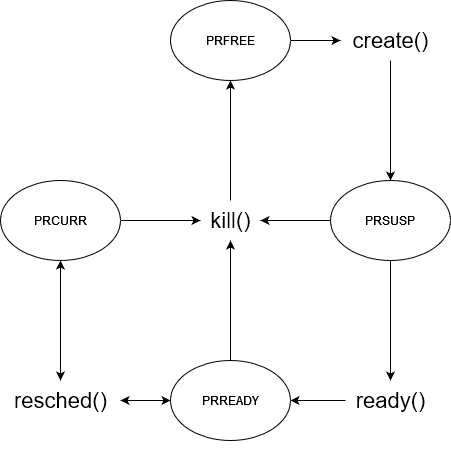

The diagram above was exported from draw.io. Its source (the exported page's mxGraphModel, read from the mxfile embedded in the PNG):
<mxGraphModel dx="1360" dy="741" grid="1" gridSize="10" guides="1" tooltips="1" connect="1" arrows="1" fold="1" page="1" pageScale="1" pageWidth="850" pageHeight="1100" math="0" shadow="0">
  <root>
    <mxCell id="0" />
    <mxCell id="1" parent="0" />
    <mxCell id="vhy3RWDSuz6NBlIv_E4q-88" style="edgeStyle=none;rounded=0;orthogonalLoop=1;jettySize=auto;html=1;exitX=0.5;exitY=0;exitDx=0;exitDy=0;fontSize=22;" edge="1" parent="1" source="vhy3RWDSuz6NBlIv_E4q-42" target="vhy3RWDSuz6NBlIv_E4q-63">
      <mxGeometry relative="1" as="geometry" />
    </mxCell>
    <mxCell id="vhy3RWDSuz6NBlIv_E4q-42" value="PRREADY" style="ellipse;whiteSpace=wrap;html=1;" vertex="1" parent="1">
      <mxGeometry x="430" y="370" width="120" height="80" as="geometry" />
    </mxCell>
    <mxCell id="vhy3RWDSuz6NBlIv_E4q-78" style="edgeStyle=none;rounded=0;orthogonalLoop=1;jettySize=auto;html=1;exitX=1;exitY=0.5;exitDx=0;exitDy=0;fontSize=22;" edge="1" parent="1" source="vhy3RWDSuz6NBlIv_E4q-43" target="vhy3RWDSuz6NBlIv_E4q-51">
      <mxGeometry relative="1" as="geometry">
        <mxPoint x="660" y="49.66666666666663" as="targetPoint" />
      </mxGeometry>
    </mxCell>
    <mxCell id="vhy3RWDSuz6NBlIv_E4q-43" value="PRFREE" style="ellipse;whiteSpace=wrap;html=1;" vertex="1" parent="1">
      <mxGeometry x="430" y="10" width="120" height="80" as="geometry" />
    </mxCell>
    <mxCell id="vhy3RWDSuz6NBlIv_E4q-85" value="" style="edgeStyle=none;rounded=0;orthogonalLoop=1;jettySize=auto;html=1;fontSize=22;" edge="1" parent="1" source="vhy3RWDSuz6NBlIv_E4q-44" target="vhy3RWDSuz6NBlIv_E4q-80">
      <mxGeometry relative="1" as="geometry" />
    </mxCell>
    <mxCell id="vhy3RWDSuz6NBlIv_E4q-89" value="" style="edgeStyle=none;rounded=0;orthogonalLoop=1;jettySize=auto;html=1;fontSize=22;" edge="1" parent="1" source="vhy3RWDSuz6NBlIv_E4q-44" target="vhy3RWDSuz6NBlIv_E4q-63">
      <mxGeometry relative="1" as="geometry" />
    </mxCell>
    <mxCell id="vhy3RWDSuz6NBlIv_E4q-44" value="PRSUSP" style="ellipse;whiteSpace=wrap;html=1;" vertex="1" parent="1">
      <mxGeometry x="590" y="190" width="120" height="80" as="geometry" />
    </mxCell>
    <mxCell id="vhy3RWDSuz6NBlIv_E4q-79" value="" style="edgeStyle=none;rounded=0;orthogonalLoop=1;jettySize=auto;html=1;fontSize=22;" edge="1" parent="1" source="vhy3RWDSuz6NBlIv_E4q-51" target="vhy3RWDSuz6NBlIv_E4q-44">
      <mxGeometry relative="1" as="geometry" />
    </mxCell>
    <mxCell id="vhy3RWDSuz6NBlIv_E4q-51" value="create()" style="text;html=1;align=center;verticalAlign=middle;resizable=0;points=[];autosize=1;strokeColor=none;fillColor=none;fontSize=22;" vertex="1" parent="1">
      <mxGeometry x="600" y="30" width="100" height="40" as="geometry" />
    </mxCell>
    <mxCell id="vhy3RWDSuz6NBlIv_E4q-87" value="" style="edgeStyle=none;rounded=0;orthogonalLoop=1;jettySize=auto;html=1;fontSize=22;" edge="1" parent="1" source="vhy3RWDSuz6NBlIv_E4q-52" target="vhy3RWDSuz6NBlIv_E4q-63">
      <mxGeometry relative="1" as="geometry" />
    </mxCell>
    <mxCell id="vhy3RWDSuz6NBlIv_E4q-52" value="PRCURR" style="ellipse;whiteSpace=wrap;html=1;" vertex="1" parent="1">
      <mxGeometry x="260" y="190" width="120" height="80" as="geometry" />
    </mxCell>
    <mxCell id="vhy3RWDSuz6NBlIv_E4q-75" value="" style="edgeStyle=none;rounded=0;orthogonalLoop=1;jettySize=auto;html=1;fontSize=22;" edge="1" parent="1" source="vhy3RWDSuz6NBlIv_E4q-63" target="vhy3RWDSuz6NBlIv_E4q-43">
      <mxGeometry relative="1" as="geometry" />
    </mxCell>
    <mxCell id="vhy3RWDSuz6NBlIv_E4q-63" value="kill()" style="text;html=1;align=center;verticalAlign=middle;resizable=0;points=[];autosize=1;strokeColor=none;fillColor=none;rotation=0;fontSize=22;" vertex="1" parent="1">
      <mxGeometry x="460" y="210" width="60" height="40" as="geometry" />
    </mxCell>
    <mxCell id="vhy3RWDSuz6NBlIv_E4q-66" style="edgeStyle=orthogonalEdgeStyle;rounded=0;orthogonalLoop=1;jettySize=auto;html=1;exitX=0.5;exitY=1;exitDx=0;exitDy=0;" edge="1" parent="1" source="vhy3RWDSuz6NBlIv_E4q-42" target="vhy3RWDSuz6NBlIv_E4q-42">
      <mxGeometry relative="1" as="geometry" />
    </mxCell>
    <mxCell id="vhy3RWDSuz6NBlIv_E4q-54" value="resched()" style="text;html=1;align=center;verticalAlign=middle;resizable=0;points=[];autosize=1;strokeColor=none;fillColor=none;fontSize=22;" vertex="1" parent="1">
      <mxGeometry x="260" y="390" width="120" height="40" as="geometry" />
    </mxCell>
    <mxCell id="vhy3RWDSuz6NBlIv_E4q-86" value="" style="edgeStyle=none;rounded=0;orthogonalLoop=1;jettySize=auto;html=1;fontSize=22;" edge="1" parent="1" source="vhy3RWDSuz6NBlIv_E4q-80" target="vhy3RWDSuz6NBlIv_E4q-42">
      <mxGeometry relative="1" as="geometry" />
    </mxCell>
    <mxCell id="vhy3RWDSuz6NBlIv_E4q-80" value="ready()" style="text;html=1;align=center;verticalAlign=middle;resizable=0;points=[];autosize=1;strokeColor=none;fillColor=none;fontSize=22;" vertex="1" parent="1">
      <mxGeometry x="605" y="390" width="90" height="40" as="geometry" />
    </mxCell>
    <mxCell id="vhy3RWDSuz6NBlIv_E4q-83" value="" style="endArrow=classic;startArrow=classic;html=1;rounded=0;fontSize=22;entryX=0.5;entryY=1;entryDx=0;entryDy=0;" edge="1" parent="1" source="vhy3RWDSuz6NBlIv_E4q-54" target="vhy3RWDSuz6NBlIv_E4q-52">
      <mxGeometry width="50" height="50" relative="1" as="geometry">
        <mxPoint x="460" y="380" as="sourcePoint" />
        <mxPoint x="510" y="330" as="targetPoint" />
      </mxGeometry>
    </mxCell>
    <mxCell id="vhy3RWDSuz6NBlIv_E4q-84" value="" style="endArrow=classic;startArrow=classic;html=1;rounded=0;fontSize=22;exitX=0;exitY=0.5;exitDx=0;exitDy=0;" edge="1" parent="1" source="vhy3RWDSuz6NBlIv_E4q-42" target="vhy3RWDSuz6NBlIv_E4q-54">
      <mxGeometry width="50" height="50" relative="1" as="geometry">
        <mxPoint x="460" y="380" as="sourcePoint" />
        <mxPoint x="510" y="330" as="targetPoint" />
      </mxGeometry>
    </mxCell>
  </root>
</mxGraphModel>